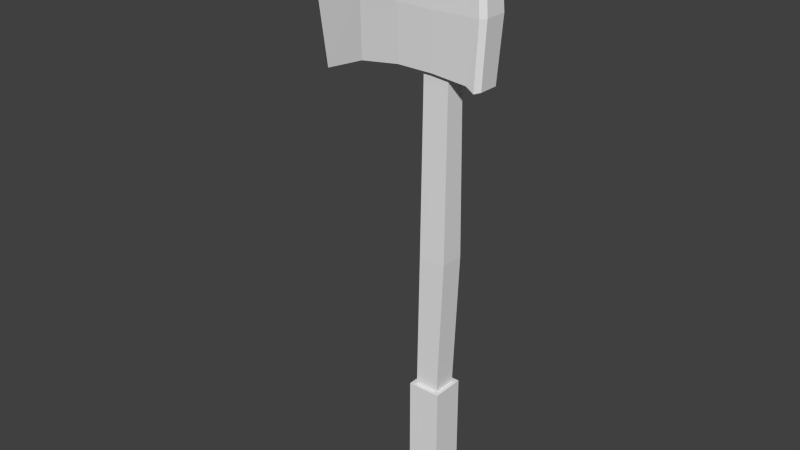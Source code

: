 # Source: MetalAxe.blend  (saved by Blender 2.74.0; exported with 4.5.12 LTS)
import bpy
from mathutils import Matrix  # noqa: F401  (used for matrix-valued properties, if any)

bpy.ops.wm.read_factory_settings(use_empty=True)
scene = bpy.context.scene
scene.name = 'Scene'

# ---- collections
col_collection_1 = bpy.data.collections.new('Collection 1'); scene.collection.children.link(col_collection_1)

# ---- world
world_world = bpy.data.worlds.new('World'); scene.world = world_world
world_world.color = (0.05088, 0.05088, 0.05088)
world_world.use_sun_shadow = False
world_world.sun_shadow_jitter_overblur = 0.0
world_world.cycles.sampling_method = 'MANUAL'
world_world.cycles.sample_map_resolution = 256

# ---- meshes
me_cube_002 = bpy.data.meshes.new('Cube.002')
me_cube_002.from_pydata([(2.078, -0.1272, -1.6), (-1.435, -0.1272, -1.6), (2.078, 0.1843, -1.6), (-1.435, 0.1843, -1.6), (2.078, -0.1272, 1.106), (-1.435, -0.1272, 1.106), (-1.435, 0.1843, 1.106), (2.078, 0.1843, 1.106), (2.087, -0.06439, 9.4), (-0.6623, -0.06439, 9.4), (2.087, 0.1215, 9.4), (-0.6623, 0.1215, 9.4), (1.59, -0.08394, 1.106), (-0.9469, -0.08394, 1.106), (-0.9469, 0.141, 1.106), (1.59, 0.141, 1.106), (2.087, -0.06439, 6.85), (-0.6623, -0.06439, 6.85), (-0.6623, 0.1215, 6.85), (2.087, 0.1215, 6.85), (-0.6911, -0.08641, 3.725), (-0.6911, 0.1435, 3.725), (2.196, 0.1435, 3.725), (2.196, -0.08641, 3.725), (0.47, 0.1722, 8.077), (0.47, -0.1151, 8.077), (4.744, 0.1722, 8.092), (4.744, -0.1151, 8.092), (-3.331, -0.1105, 8.079), (-3.331, 0.1675, 8.079), (5.589, 0.1722, 8.092), (5.589, -0.1151, 8.092), (-7.879, -0.08484, 8.089), (-7.879, 0.1419, 8.089), (6.13, 0.1349, 8.103), (-14.65, 0.02853, 8.103), (6.13, -0.07786, 8.103), (0.47, -0.0994, 7.055), (0.47, 0.1565, 7.055), (0.47, -0.0994, 9.082), (0.47, 0.1565, 9.082), (4.271, 0.1565, 6.998), (4.271, -0.0994, 9.185), (-3.331, 0.1523, 9.082), (-3.331, -0.09529, 7.055), (-3.331, 0.1523, 7.055), (-3.331, -0.09529, 9.082), (5.115, 0.1565, 6.902), (5.115, -0.0994, 9.281), (5.115, 0.1565, 9.281), (5.115, -0.0994, 6.902), (-7.879, 0.1295, 6.931), (-7.879, 0.1295, 9.237), (-7.879, -0.07246, 6.931), (-7.879, -0.07246, 9.237), (4.271, 0.1565, 9.185), (4.271, -0.0994, 6.998), (5.657, 0.1233, 9.252), (5.657, 0.1233, 6.931), (-13.29, 0.02853, 9.667), (-13.29, 0.02853, 6.539), (5.657, -0.06623, 9.252), (5.657, -0.06623, 6.931)], [], [(4, 5, 1, 0), (5, 6, 3, 1), (6, 7, 2, 3), (7, 4, 0, 2), (0, 1, 3, 2), (4, 7, 15, 12), (7, 6, 14, 15), (6, 5, 13, 14), (5, 4, 12, 13), (10, 11, 9, 8), (22, 23, 12, 15), (21, 22, 15, 14), (20, 21, 14, 13), (23, 20, 13, 12), (8, 9, 17, 16), (9, 11, 18, 17), (11, 10, 19, 18), (10, 8, 16, 19), (16, 17, 20, 23), (17, 18, 21, 20), (18, 19, 22, 21), (19, 16, 23, 22), (54, 59, 35, 32), (40, 55, 26, 24), (49, 57, 34, 30), (57, 61, 36, 34), (48, 42, 27, 31), (59, 52, 33, 35), (46, 54, 32, 28), (61, 48, 31, 36), (55, 49, 30, 26), (52, 43, 29, 33), (39, 46, 28, 25), (42, 39, 25, 27), (43, 40, 24, 29), (29, 24, 38, 45), (27, 25, 37, 56), (56, 37, 38, 41), (55, 40, 39, 42), (49, 55, 42, 48), (52, 59, 54), (50, 56, 41, 47), (40, 43, 46, 39), (37, 44, 45, 38), (25, 28, 44, 37), (33, 29, 45, 51), (26, 30, 47, 41), (57, 49, 48, 61), (62, 50, 47, 58), (36, 31, 50, 62), (28, 32, 53, 44), (53, 60, 51), (44, 53, 51, 45), (43, 52, 54, 46), (35, 33, 51, 60), (31, 27, 56, 50), (34, 36, 62, 58), (30, 34, 58, 47), (24, 26, 41, 38), (32, 35, 60, 53)])
_uv = me_cube_002.uv_layers.new(name='UVMap')
_uv.uv.foreach_set('vector', [0.202, 0.7346, 0.232, 0.7346, 0.232, 0.9857, 0.202, 0.9857, 0.232, 0.7346, 0.5706, 0.7346, 0.5706, 0.9857, 0.232, 0.9857, 0.5706, 0.7346, 0.6006, 0.7346, 0.6006, 0.9857, 0.5706, 0.9857, 0.6006, 0.7346, 0.9391, 0.7346, 0.9391, 0.9857, 0.6006, 0.9857, 0.08072, 0.8026, 0.08072, 0.747, 0.1398, 0.747, 0.1398, 0.8026, 0.07742, 0.832, 0.1426, 0.832, 0.1294, 0.8401, 0.09058, 0.84, 0.1426, 0.832, 0.1427, 0.8857, 0.1295, 0.8777, 0.1294, 0.8401, 0.1427, 0.8857, 0.07753, 0.8857, 0.09071, 0.8776, 0.1295, 0.8777, 0.07753, 0.8857, 0.07742, 0.832, 0.09058, 0.84, 0.09071, 0.8776, 0.3332, 0.4381, 0.3482, 0.4391, 0.3398, 0.5678, 0.3248, 0.5668, 0.3654, 0.1518, 0.2087, 0.1392, 0.2066, 0.008808, 0.3916, 0.02618, 0.3804, 0.1546, 0.3654, 0.1518, 0.3916, 0.02618, 0.4078, 0.02935, 0.193, 0.1393, 0.03527, 0.1591, 0.002703, 0.03352, 0.1899, 0.008807, 0.2087, 0.1392, 0.193, 0.1393, 0.1899, 0.008807, 0.2066, 0.008808, 0.208, 0.4325, 0.1932, 0.4324, 0.1943, 0.2742, 0.2096, 0.2742, 0.1932, 0.4324, 0.07014, 0.4348, 0.06462, 0.2846, 0.1943, 0.2742, 0.3482, 0.4391, 0.3332, 0.4381, 0.3434, 0.2807, 0.3583, 0.2825, 0.3332, 0.4381, 0.208, 0.4325, 0.2096, 0.2742, 0.3434, 0.2807, 0.2096, 0.2742, 0.1943, 0.2742, 0.193, 0.1393, 0.2087, 0.1392, 0.1943, 0.2742, 0.06462, 0.2846, 0.03527, 0.1591, 0.193, 0.1393, 0.3583, 0.2825, 0.3434, 0.2807, 0.3654, 0.1518, 0.3804, 0.1546, 0.3434, 0.2807, 0.2096, 0.2742, 0.2087, 0.1392, 0.3654, 0.1518, 0.6573, 0.2151, 0.6227, 0.3014, 0.5154, 0.182, 0.629, 0.1314, 0.4642, 0.4955, 0.4588, 0.4612, 0.5587, 0.4736, 0.556, 0.5033, 0.4507, 0.452, 0.4525, 0.4117, 0.5757, 0.4211, 0.5597, 0.468, 0.7971, 0.3403, 0.7392, 0.2004, 0.7626, 0.1308, 0.9165, 0.2881, 0.7291, 0.1864, 0.7236, 0.1845, 0.7219, 0.1204, 0.7266, 0.1208, 0.4117, 0.7053, 0.4458, 0.5849, 0.5527, 0.5776, 0.5687, 0.6984, 0.6812, 0.1886, 0.6573, 0.2151, 0.629, 0.1314, 0.6736, 0.1216, 0.7392, 0.2004, 0.7291, 0.1864, 0.7266, 0.1208, 0.7626, 0.1308, 0.4588, 0.4612, 0.4507, 0.452, 0.5597, 0.468, 0.5587, 0.4736, 0.4458, 0.5849, 0.463, 0.5294, 0.5535, 0.5303, 0.5527, 0.5776, 0.7026, 0.185, 0.6812, 0.1886, 0.6736, 0.1216, 0.6969, 0.1194, 0.7236, 0.1845, 0.7026, 0.185, 0.6969, 0.1194, 0.7219, 0.1204, 0.463, 0.5294, 0.4642, 0.4955, 0.556, 0.5033, 0.5535, 0.5303, 0.5535, 0.5303, 0.556, 0.5033, 0.6315, 0.5145, 0.6274, 0.5384, 0.7219, 0.1204, 0.6969, 0.1194, 0.7012, 0.0275, 0.7365, 0.02647, 0.8604, 0.5254, 0.8566, 0.5509, 0.6315, 0.5145, 0.6376, 0.4908, 0.7912, 0.3714, 0.7673, 0.3803, 0.7026, 0.185, 0.7236, 0.1845, 0.8036, 0.3666, 0.7912, 0.3714, 0.7236, 0.1845, 0.7291, 0.1864, 0.7004, 0.3711, 0.6227, 0.3014, 0.6573, 0.2151, 0.8625, 0.5108, 0.8604, 0.5254, 0.6376, 0.4908, 0.6423, 0.4848, 0.7673, 0.3803, 0.7433, 0.3887, 0.6812, 0.1886, 0.7026, 0.185, 0.8566, 0.5509, 0.8523, 0.5779, 0.6274, 0.5384, 0.6315, 0.5145, 0.6969, 0.1194, 0.6736, 0.1216, 0.666, 0.02758, 0.7012, 0.0275, 0.5527, 0.5776, 0.5535, 0.5303, 0.6274, 0.5384, 0.6439, 0.5742, 0.5587, 0.4736, 0.5597, 0.468, 0.6423, 0.4848, 0.6376, 0.4908, 0.7971, 0.3403, 0.8036, 0.3666, 0.7291, 0.1864, 0.7392, 0.2004, 0.8335, 0.5028, 0.8625, 0.5108, 0.6423, 0.4848, 0.6642, 0.4823, 0.7626, 0.1308, 0.7266, 0.1208, 0.7457, 0.01882, 0.7874, 0.02562, 0.6736, 0.1216, 0.629, 0.1314, 0.6034, 0.02144, 0.666, 0.02758, 0.8142, 0.6089, 0.7122, 0.6448, 0.6439, 0.5742, 0.8523, 0.5779, 0.8142, 0.6089, 0.6439, 0.5742, 0.6274, 0.5384, 0.7433, 0.3887, 0.7004, 0.3711, 0.6573, 0.2151, 0.6812, 0.1886, 0.5687, 0.6984, 0.5527, 0.5776, 0.6439, 0.5742, 0.7122, 0.6448, 0.7266, 0.1208, 0.7219, 0.1204, 0.7365, 0.02647, 0.7457, 0.01882, 0.9165, 0.2881, 0.7626, 0.1308, 0.7874, 0.02562, 0.9963, 0.1701, 0.5597, 0.468, 0.5757, 0.4211, 0.6642, 0.4823, 0.6423, 0.4848, 0.556, 0.5033, 0.5587, 0.4736, 0.6376, 0.4908, 0.6315, 0.5145, 0.629, 0.1314, 0.5154, 0.182, 0.4701, 0.01882, 0.6034, 0.02144])
me_cube_002.use_remesh_preserve_volume = False
me_cube_002.use_remesh_preserve_attributes = False
me_cube_002.use_mirror_vertex_groups = False
me_cube_002.update()

# ---- objects
ob_cube_001 = bpy.data.objects.new('Cube.001', me_cube_002)

# ---- transforms, parenting, visibility, modifiers, constraints
ob_cube_001.location = (0.0, 0.0, 0.0)
ob_cube_001.scale = (0.8866, 10.0, 5.0)
ob_cube_001.lineart.crease_threshold = 0.0

# ---- collection membership
col_collection_1.objects.link(ob_cube_001)

# ---- scene / render settings (as saved in the file)
scene.frame_start = 1; scene.frame_end = 250; scene.frame_set(1)
scene.render.engine = 'BLENDER_EEVEE_NEXT'
scene.render.resolution_percentage = 50
scene.render.dither_intensity = 0.0
scene.cycles.use_denoising = False
scene.cycles.samples = 10
scene.cycles.sampling_pattern = 'TABULATED_SOBOL'
scene.cycles.light_sampling_threshold = 0.0
scene.cycles.use_adaptive_sampling = False
scene.cycles.use_light_tree = False
scene.cycles.blur_glossy = 0.0
scene.cycles.pixel_filter_type = 'GAUSSIAN'
scene.cycles.sample_clamp_indirect = 0.0
scene.view_settings.view_transform = 'Standard'
bpy.context.view_layer.update()

# ---- added for rendering (the .blend has no active camera and no usable light): camera, sun
cam_auto = bpy.data.cameras.new('AutoCamera')
cam_auto.lens = 50.0
cam_auto.sensor_width = 36.0
cam_auto.clip_end = 1000.0
ob_auto_camera = bpy.data.objects.new('AutoCamera', cam_auto)
scene.collection.objects.link(ob_auto_camera)
ob_auto_camera.location = (51.1376, -65.6098, 64.0969)
ob_auto_camera.rotation_euler = (1.09748, -7.21219e-08, 0.694738)
scene.camera = ob_auto_camera
light_auto_sun = bpy.data.lights.new('AutoSun', 'SUN')
light_auto_sun.energy = 3.0
light_auto_sun.angle = 0.0523599
ob_auto_sun = bpy.data.objects.new('AutoSun', light_auto_sun)
scene.collection.objects.link(ob_auto_sun)
ob_auto_sun.rotation_euler = (0.872665, 0.174533, 0.523599)
bpy.context.view_layer.update()
